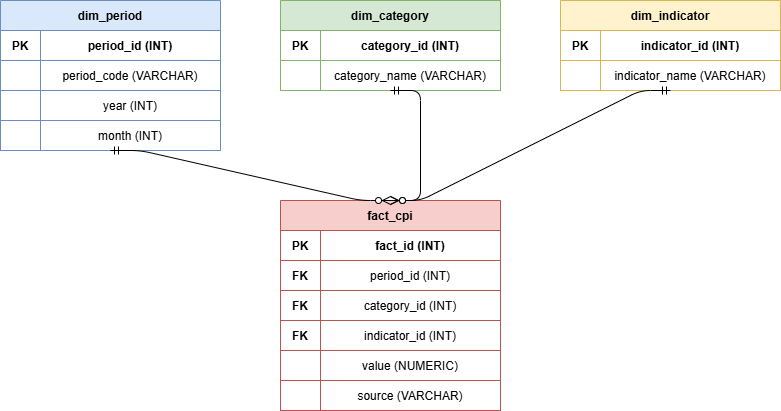

The diagram above was exported from draw.io. Its source (the exported page's mxGraphModel, read from the mxfile embedded in the PNG):
<mxGraphModel dx="1337" dy="642" grid="1" gridSize="10" guides="1" tooltips="1" connect="1" arrows="1" fold="1" page="1" pageScale="1" pageWidth="850" pageHeight="1100" math="0" shadow="0">
  <root>
    <mxCell id="0" />
    <mxCell id="1" parent="0" />
    <mxCell id="2" parent="1" style="shape=table;startSize=30;container=1;collapsible=0;childLayout=tableLayout;fillColor=#dae8fc;strokeColor=#6c8ebf;fontStyle=1;fontSize=12;" value="dim_period" vertex="1">
      <mxGeometry height="150" width="220" x="40" y="40" as="geometry" />
    </mxCell>
    <mxCell id="3" parent="2" style="shape=tableRow;horizontal=0;startSize=0;swimlaneHead=0;swimlaneBody=0;fillColor=none;collapsible=0;dropTarget=0;strokeColor=#6c8ebf;" value="" vertex="1">
      <mxGeometry height="30" width="220" y="30" as="geometry" />
    </mxCell>
    <mxCell id="4" parent="3" style="shape=partialRectangle;overflow=hidden;connectable=0;fillColor=none;strokeColor=none;fontStyle=1;" value="PK" vertex="1">
      <mxGeometry height="30" width="40" as="geometry">
        <mxRectangle height="30" width="40" as="alternateBounds" />
      </mxGeometry>
    </mxCell>
    <mxCell id="5" parent="3" style="shape=partialRectangle;overflow=hidden;connectable=0;fillColor=none;strokeColor=none;fontStyle=1;" value="period_id (INT)" vertex="1">
      <mxGeometry height="30" width="180" x="40" as="geometry">
        <mxRectangle height="30" width="180" as="alternateBounds" />
      </mxGeometry>
    </mxCell>
    <mxCell id="6" parent="2" style="shape=tableRow;horizontal=0;startSize=0;swimlaneHead=0;swimlaneBody=0;fillColor=none;collapsible=0;dropTarget=0;strokeColor=#6c8ebf;" value="" vertex="1">
      <mxGeometry height="30" width="220" y="60" as="geometry" />
    </mxCell>
    <mxCell id="7" parent="6" style="shape=partialRectangle;overflow=hidden;connectable=0;fillColor=none;strokeColor=none;" value="" vertex="1">
      <mxGeometry height="30" width="40" as="geometry">
        <mxRectangle height="30" width="40" as="alternateBounds" />
      </mxGeometry>
    </mxCell>
    <mxCell id="8" parent="6" style="shape=partialRectangle;overflow=hidden;connectable=0;fillColor=none;strokeColor=none;" value="period_code (VARCHAR)" vertex="1">
      <mxGeometry height="30" width="180" x="40" as="geometry">
        <mxRectangle height="30" width="180" as="alternateBounds" />
      </mxGeometry>
    </mxCell>
    <mxCell id="9" parent="2" style="shape=tableRow;horizontal=0;startSize=0;swimlaneHead=0;swimlaneBody=0;fillColor=none;collapsible=0;dropTarget=0;strokeColor=#6c8ebf;" value="" vertex="1">
      <mxGeometry height="30" width="220" y="90" as="geometry" />
    </mxCell>
    <mxCell id="10" parent="9" style="shape=partialRectangle;overflow=hidden;connectable=0;fillColor=none;strokeColor=none;" value="" vertex="1">
      <mxGeometry height="30" width="40" as="geometry">
        <mxRectangle height="30" width="40" as="alternateBounds" />
      </mxGeometry>
    </mxCell>
    <mxCell id="11" parent="9" style="shape=partialRectangle;overflow=hidden;connectable=0;fillColor=none;strokeColor=none;" value="year (INT)" vertex="1">
      <mxGeometry height="30" width="180" x="40" as="geometry">
        <mxRectangle height="30" width="180" as="alternateBounds" />
      </mxGeometry>
    </mxCell>
    <mxCell id="12" parent="2" style="shape=tableRow;horizontal=0;startSize=0;swimlaneHead=0;swimlaneBody=0;fillColor=none;collapsible=0;dropTarget=0;strokeColor=#6c8ebf;" value="" vertex="1">
      <mxGeometry height="30" width="220" y="120" as="geometry" />
    </mxCell>
    <mxCell id="13" parent="12" style="shape=partialRectangle;overflow=hidden;connectable=0;fillColor=none;strokeColor=none;" value="" vertex="1">
      <mxGeometry height="30" width="40" as="geometry">
        <mxRectangle height="30" width="40" as="alternateBounds" />
      </mxGeometry>
    </mxCell>
    <mxCell id="14" parent="12" style="shape=partialRectangle;overflow=hidden;connectable=0;fillColor=none;strokeColor=none;" value="month (INT)" vertex="1">
      <mxGeometry height="30" width="180" x="40" as="geometry">
        <mxRectangle height="30" width="180" as="alternateBounds" />
      </mxGeometry>
    </mxCell>
    <mxCell id="20" parent="1" style="shape=table;startSize=30;container=1;collapsible=0;childLayout=tableLayout;fillColor=#d5e8d4;strokeColor=#82b366;fontStyle=1;fontSize=12;" value="dim_category" vertex="1">
      <mxGeometry height="90" width="220" x="320" y="40" as="geometry" />
    </mxCell>
    <mxCell id="21" parent="20" style="shape=tableRow;horizontal=0;startSize=0;swimlaneHead=0;swimlaneBody=0;fillColor=none;collapsible=0;dropTarget=0;strokeColor=#82b366;" value="" vertex="1">
      <mxGeometry height="30" width="220" y="30" as="geometry" />
    </mxCell>
    <mxCell id="22" parent="21" style="shape=partialRectangle;overflow=hidden;connectable=0;fillColor=none;strokeColor=none;fontStyle=1;" value="PK" vertex="1">
      <mxGeometry height="30" width="40" as="geometry">
        <mxRectangle height="30" width="40" as="alternateBounds" />
      </mxGeometry>
    </mxCell>
    <mxCell id="23" parent="21" style="shape=partialRectangle;overflow=hidden;connectable=0;fillColor=none;strokeColor=none;fontStyle=1;" value="category_id (INT)" vertex="1">
      <mxGeometry height="30" width="180" x="40" as="geometry">
        <mxRectangle height="30" width="180" as="alternateBounds" />
      </mxGeometry>
    </mxCell>
    <mxCell id="24" parent="20" style="shape=tableRow;horizontal=0;startSize=0;swimlaneHead=0;swimlaneBody=0;fillColor=none;collapsible=0;dropTarget=0;strokeColor=#82b366;" value="" vertex="1">
      <mxGeometry height="30" width="220" y="60" as="geometry" />
    </mxCell>
    <mxCell id="25" parent="24" style="shape=partialRectangle;overflow=hidden;connectable=0;fillColor=none;strokeColor=none;" value="" vertex="1">
      <mxGeometry height="30" width="40" as="geometry">
        <mxRectangle height="30" width="40" as="alternateBounds" />
      </mxGeometry>
    </mxCell>
    <mxCell id="26" parent="24" style="shape=partialRectangle;overflow=hidden;connectable=0;fillColor=none;strokeColor=none;" value="category_name (VARCHAR)" vertex="1">
      <mxGeometry height="30" width="180" x="40" as="geometry">
        <mxRectangle height="30" width="180" as="alternateBounds" />
      </mxGeometry>
    </mxCell>
    <mxCell id="30" parent="1" style="shape=table;startSize=30;container=1;collapsible=0;childLayout=tableLayout;fillColor=#fff2cc;strokeColor=#d6b656;fontStyle=1;fontSize=12;" value="dim_indicator" vertex="1">
      <mxGeometry height="90" width="220" x="600" y="40" as="geometry" />
    </mxCell>
    <mxCell id="31" parent="30" style="shape=tableRow;horizontal=0;startSize=0;swimlaneHead=0;swimlaneBody=0;fillColor=none;collapsible=0;dropTarget=0;strokeColor=#d6b656;" value="" vertex="1">
      <mxGeometry height="30" width="220" y="30" as="geometry" />
    </mxCell>
    <mxCell id="32" parent="31" style="shape=partialRectangle;overflow=hidden;connectable=0;fillColor=none;strokeColor=none;fontStyle=1;" value="PK" vertex="1">
      <mxGeometry height="30" width="40" as="geometry">
        <mxRectangle height="30" width="40" as="alternateBounds" />
      </mxGeometry>
    </mxCell>
    <mxCell id="33" parent="31" style="shape=partialRectangle;overflow=hidden;connectable=0;fillColor=none;strokeColor=none;fontStyle=1;" value="indicator_id (INT)" vertex="1">
      <mxGeometry height="30" width="180" x="40" as="geometry">
        <mxRectangle height="30" width="180" as="alternateBounds" />
      </mxGeometry>
    </mxCell>
    <mxCell id="34" parent="30" style="shape=tableRow;horizontal=0;startSize=0;swimlaneHead=0;swimlaneBody=0;fillColor=none;collapsible=0;dropTarget=0;strokeColor=#d6b656;" value="" vertex="1">
      <mxGeometry height="30" width="220" y="60" as="geometry" />
    </mxCell>
    <mxCell id="35" parent="34" style="shape=partialRectangle;overflow=hidden;connectable=0;fillColor=none;strokeColor=none;" value="" vertex="1">
      <mxGeometry height="30" width="40" as="geometry">
        <mxRectangle height="30" width="40" as="alternateBounds" />
      </mxGeometry>
    </mxCell>
    <mxCell id="36" parent="34" style="shape=partialRectangle;overflow=hidden;connectable=0;fillColor=none;strokeColor=none;" value="indicator_name (VARCHAR)" vertex="1">
      <mxGeometry height="30" width="180" x="40" as="geometry">
        <mxRectangle height="30" width="180" as="alternateBounds" />
      </mxGeometry>
    </mxCell>
    <mxCell id="40" parent="1" style="shape=table;startSize=30;container=1;collapsible=0;childLayout=tableLayout;fillColor=#f8cecc;strokeColor=#b85450;fontStyle=1;fontSize=12;" value="fact_cpi" vertex="1">
      <mxGeometry height="210" width="220" x="320" y="240" as="geometry" />
    </mxCell>
    <mxCell id="41" parent="40" style="shape=tableRow;horizontal=0;startSize=0;swimlaneHead=0;swimlaneBody=0;fillColor=none;collapsible=0;dropTarget=0;strokeColor=#b85450;" value="" vertex="1">
      <mxGeometry height="30" width="220" y="30" as="geometry" />
    </mxCell>
    <mxCell id="42" parent="41" style="shape=partialRectangle;overflow=hidden;connectable=0;fillColor=none;strokeColor=none;fontStyle=1;" value="PK" vertex="1">
      <mxGeometry height="30" width="40" as="geometry">
        <mxRectangle height="30" width="40" as="alternateBounds" />
      </mxGeometry>
    </mxCell>
    <mxCell id="43" parent="41" style="shape=partialRectangle;overflow=hidden;connectable=0;fillColor=none;strokeColor=none;fontStyle=1;" value="fact_id (INT)" vertex="1">
      <mxGeometry height="30" width="180" x="40" as="geometry">
        <mxRectangle height="30" width="180" as="alternateBounds" />
      </mxGeometry>
    </mxCell>
    <mxCell id="44" parent="40" style="shape=tableRow;horizontal=0;startSize=0;swimlaneHead=0;swimlaneBody=0;fillColor=none;collapsible=0;dropTarget=0;strokeColor=#b85450;" value="" vertex="1">
      <mxGeometry height="30" width="220" y="60" as="geometry" />
    </mxCell>
    <mxCell id="45" parent="44" style="shape=partialRectangle;overflow=hidden;connectable=0;fillColor=none;strokeColor=none;fontStyle=1;" value="FK" vertex="1">
      <mxGeometry height="30" width="40" as="geometry">
        <mxRectangle height="30" width="40" as="alternateBounds" />
      </mxGeometry>
    </mxCell>
    <mxCell id="46" parent="44" style="shape=partialRectangle;overflow=hidden;connectable=0;fillColor=none;strokeColor=none;" value="period_id (INT)" vertex="1">
      <mxGeometry height="30" width="180" x="40" as="geometry">
        <mxRectangle height="30" width="180" as="alternateBounds" />
      </mxGeometry>
    </mxCell>
    <mxCell id="47" parent="40" style="shape=tableRow;horizontal=0;startSize=0;swimlaneHead=0;swimlaneBody=0;fillColor=none;collapsible=0;dropTarget=0;strokeColor=#b85450;" value="" vertex="1">
      <mxGeometry height="30" width="220" y="90" as="geometry" />
    </mxCell>
    <mxCell id="48" parent="47" style="shape=partialRectangle;overflow=hidden;connectable=0;fillColor=none;strokeColor=none;fontStyle=1;" value="FK" vertex="1">
      <mxGeometry height="30" width="40" as="geometry">
        <mxRectangle height="30" width="40" as="alternateBounds" />
      </mxGeometry>
    </mxCell>
    <mxCell id="49" parent="47" style="shape=partialRectangle;overflow=hidden;connectable=0;fillColor=none;strokeColor=none;" value="category_id (INT)" vertex="1">
      <mxGeometry height="30" width="180" x="40" as="geometry">
        <mxRectangle height="30" width="180" as="alternateBounds" />
      </mxGeometry>
    </mxCell>
    <mxCell id="50" parent="40" style="shape=tableRow;horizontal=0;startSize=0;swimlaneHead=0;swimlaneBody=0;fillColor=none;collapsible=0;dropTarget=0;strokeColor=#b85450;" value="" vertex="1">
      <mxGeometry height="30" width="220" y="120" as="geometry" />
    </mxCell>
    <mxCell id="51" parent="50" style="shape=partialRectangle;overflow=hidden;connectable=0;fillColor=none;strokeColor=none;fontStyle=1;" value="FK" vertex="1">
      <mxGeometry height="30" width="40" as="geometry">
        <mxRectangle height="30" width="40" as="alternateBounds" />
      </mxGeometry>
    </mxCell>
    <mxCell id="52" parent="50" style="shape=partialRectangle;overflow=hidden;connectable=0;fillColor=none;strokeColor=none;" value="indicator_id (INT)" vertex="1">
      <mxGeometry height="30" width="180" x="40" as="geometry">
        <mxRectangle height="30" width="180" as="alternateBounds" />
      </mxGeometry>
    </mxCell>
    <mxCell id="53" parent="40" style="shape=tableRow;horizontal=0;startSize=0;swimlaneHead=0;swimlaneBody=0;fillColor=none;collapsible=0;dropTarget=0;strokeColor=#b85450;" value="" vertex="1">
      <mxGeometry height="30" width="220" y="150" as="geometry" />
    </mxCell>
    <mxCell id="54" parent="53" style="shape=partialRectangle;overflow=hidden;connectable=0;fillColor=none;strokeColor=none;" value="" vertex="1">
      <mxGeometry height="30" width="40" as="geometry">
        <mxRectangle height="30" width="40" as="alternateBounds" />
      </mxGeometry>
    </mxCell>
    <mxCell id="55" parent="53" style="shape=partialRectangle;overflow=hidden;connectable=0;fillColor=none;strokeColor=none;" value="value (NUMERIC)" vertex="1">
      <mxGeometry height="30" width="180" x="40" as="geometry">
        <mxRectangle height="30" width="180" as="alternateBounds" />
      </mxGeometry>
    </mxCell>
    <mxCell id="56" parent="40" style="shape=tableRow;horizontal=0;startSize=0;swimlaneHead=0;swimlaneBody=0;fillColor=none;collapsible=0;dropTarget=0;strokeColor=#b85450;" value="" vertex="1">
      <mxGeometry height="30" width="220" y="180" as="geometry" />
    </mxCell>
    <mxCell id="57" parent="56" style="shape=partialRectangle;overflow=hidden;connectable=0;fillColor=none;strokeColor=none;" value="" vertex="1">
      <mxGeometry height="30" width="40" as="geometry">
        <mxRectangle height="30" width="40" as="alternateBounds" />
      </mxGeometry>
    </mxCell>
    <mxCell id="58" parent="56" style="shape=partialRectangle;overflow=hidden;connectable=0;fillColor=none;strokeColor=none;" value="source (VARCHAR)" vertex="1">
      <mxGeometry height="30" width="180" x="40" as="geometry">
        <mxRectangle height="30" width="180" as="alternateBounds" />
      </mxGeometry>
    </mxCell>
    <mxCell id="60" edge="1" parent="1" source="2" style="edgeStyle=entityRelationEdgeStyle;endArrow=ERzeroToMany;startArrow=ERmandOne;exitX=0.5;exitY=1;entryX=0.5;entryY=0;" target="40">
      <mxGeometry relative="1" as="geometry" />
    </mxCell>
    <mxCell id="61" edge="1" parent="1" source="20" style="edgeStyle=entityRelationEdgeStyle;endArrow=ERzeroToMany;startArrow=ERmandOne;exitX=0.5;exitY=1;entryX=0.5;entryY=0;" target="40">
      <mxGeometry relative="1" as="geometry" />
    </mxCell>
    <mxCell id="62" edge="1" parent="1" source="30" style="edgeStyle=entityRelationEdgeStyle;endArrow=ERzeroToMany;startArrow=ERmandOne;exitX=0.5;exitY=1;entryX=0.5;entryY=0;" target="40">
      <mxGeometry relative="1" as="geometry" />
    </mxCell>
  </root>
</mxGraphModel>